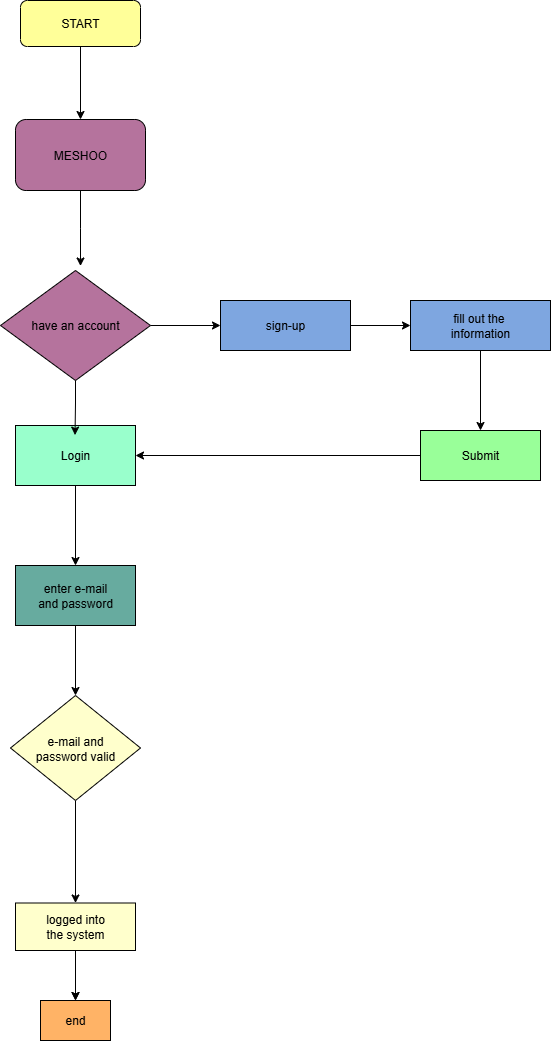

The diagram above was exported from draw.io. Its source (the exported page's mxGraphModel, read from the mxfile embedded in the PNG):
<mxGraphModel dx="943" dy="535" grid="1" gridSize="10" guides="1" tooltips="1" connect="1" arrows="1" fold="1" page="1" pageScale="1" pageWidth="850" pageHeight="1100" math="0" shadow="0">
  <root>
    <mxCell id="0" />
    <mxCell id="1" parent="0" />
    <mxCell id="IXs0gFd7cF5aWTBWcWJn-10" value="" style="edgeStyle=orthogonalEdgeStyle;rounded=0;orthogonalLoop=1;jettySize=auto;html=1;" edge="1" parent="1" source="IXs0gFd7cF5aWTBWcWJn-8" target="IXs0gFd7cF5aWTBWcWJn-9">
      <mxGeometry relative="1" as="geometry" />
    </mxCell>
    <mxCell id="IXs0gFd7cF5aWTBWcWJn-8" value="START" style="rounded=1;whiteSpace=wrap;html=1;fillColor=#FFFF99;" vertex="1" parent="1">
      <mxGeometry x="320" y="30" width="120" height="46" as="geometry" />
    </mxCell>
    <mxCell id="IXs0gFd7cF5aWTBWcWJn-12" value="" style="edgeStyle=orthogonalEdgeStyle;rounded=0;orthogonalLoop=1;jettySize=auto;html=1;" edge="1" parent="1" source="IXs0gFd7cF5aWTBWcWJn-9">
      <mxGeometry relative="1" as="geometry">
        <mxPoint x="380" y="295.5000000000001" as="targetPoint" />
      </mxGeometry>
    </mxCell>
    <mxCell id="IXs0gFd7cF5aWTBWcWJn-9" value="MESHOO" style="rounded=1;whiteSpace=wrap;html=1;fillColor=#B5739D;" vertex="1" parent="1">
      <mxGeometry x="315" y="149" width="130" height="71" as="geometry" />
    </mxCell>
    <mxCell id="IXs0gFd7cF5aWTBWcWJn-17" value="" style="edgeStyle=orthogonalEdgeStyle;rounded=0;orthogonalLoop=1;jettySize=auto;html=1;" edge="1" parent="1" source="IXs0gFd7cF5aWTBWcWJn-15" target="IXs0gFd7cF5aWTBWcWJn-16">
      <mxGeometry relative="1" as="geometry" />
    </mxCell>
    <mxCell id="IXs0gFd7cF5aWTBWcWJn-15" value="have an account" style="rhombus;whiteSpace=wrap;html=1;fillColor=#B5739D;" vertex="1" parent="1">
      <mxGeometry x="300" y="300" width="150" height="110" as="geometry" />
    </mxCell>
    <mxCell id="IXs0gFd7cF5aWTBWcWJn-19" value="" style="edgeStyle=orthogonalEdgeStyle;rounded=0;orthogonalLoop=1;jettySize=auto;html=1;" edge="1" parent="1" source="IXs0gFd7cF5aWTBWcWJn-16" target="IXs0gFd7cF5aWTBWcWJn-18">
      <mxGeometry relative="1" as="geometry" />
    </mxCell>
    <mxCell id="IXs0gFd7cF5aWTBWcWJn-16" value="sign-up" style="whiteSpace=wrap;html=1;fillColor=#7EA6E0;" vertex="1" parent="1">
      <mxGeometry x="520" y="330" width="130" height="50" as="geometry" />
    </mxCell>
    <mxCell id="IXs0gFd7cF5aWTBWcWJn-21" value="" style="edgeStyle=orthogonalEdgeStyle;rounded=0;orthogonalLoop=1;jettySize=auto;html=1;" edge="1" parent="1" source="IXs0gFd7cF5aWTBWcWJn-18" target="IXs0gFd7cF5aWTBWcWJn-20">
      <mxGeometry relative="1" as="geometry" />
    </mxCell>
    <mxCell id="IXs0gFd7cF5aWTBWcWJn-18" value="fill out the&amp;nbsp;&lt;div&gt;information&lt;/div&gt;" style="whiteSpace=wrap;html=1;fillColor=#7EA6E0;" vertex="1" parent="1">
      <mxGeometry x="710" y="330" width="140" height="50" as="geometry" />
    </mxCell>
    <mxCell id="IXs0gFd7cF5aWTBWcWJn-23" value="" style="edgeStyle=orthogonalEdgeStyle;rounded=0;orthogonalLoop=1;jettySize=auto;html=1;" edge="1" parent="1" source="IXs0gFd7cF5aWTBWcWJn-20" target="IXs0gFd7cF5aWTBWcWJn-22">
      <mxGeometry relative="1" as="geometry" />
    </mxCell>
    <mxCell id="IXs0gFd7cF5aWTBWcWJn-20" value="Submit" style="whiteSpace=wrap;html=1;fillColor=#99FF99;" vertex="1" parent="1">
      <mxGeometry x="720" y="460" width="120" height="50" as="geometry" />
    </mxCell>
    <mxCell id="IXs0gFd7cF5aWTBWcWJn-25" value="" style="edgeStyle=orthogonalEdgeStyle;rounded=0;orthogonalLoop=1;jettySize=auto;html=1;" edge="1" parent="1" source="IXs0gFd7cF5aWTBWcWJn-22" target="IXs0gFd7cF5aWTBWcWJn-24">
      <mxGeometry relative="1" as="geometry" />
    </mxCell>
    <mxCell id="IXs0gFd7cF5aWTBWcWJn-22" value="Login" style="whiteSpace=wrap;html=1;fillColor=#99FFCC;" vertex="1" parent="1">
      <mxGeometry x="315" y="455" width="120" height="60" as="geometry" />
    </mxCell>
    <mxCell id="IXs0gFd7cF5aWTBWcWJn-28" value="" style="edgeStyle=orthogonalEdgeStyle;rounded=0;orthogonalLoop=1;jettySize=auto;html=1;" edge="1" parent="1" source="IXs0gFd7cF5aWTBWcWJn-24" target="IXs0gFd7cF5aWTBWcWJn-27">
      <mxGeometry relative="1" as="geometry" />
    </mxCell>
    <mxCell id="IXs0gFd7cF5aWTBWcWJn-24" value="enter e-mail&lt;div&gt;and password&lt;/div&gt;" style="whiteSpace=wrap;html=1;fillColor=#67AB9F;" vertex="1" parent="1">
      <mxGeometry x="315" y="595" width="120" height="60" as="geometry" />
    </mxCell>
    <mxCell id="IXs0gFd7cF5aWTBWcWJn-26" style="edgeStyle=orthogonalEdgeStyle;rounded=0;orthogonalLoop=1;jettySize=auto;html=1;exitX=0.5;exitY=1;exitDx=0;exitDy=0;entryX=0.496;entryY=0.16;entryDx=0;entryDy=0;entryPerimeter=0;" edge="1" parent="1" source="IXs0gFd7cF5aWTBWcWJn-15" target="IXs0gFd7cF5aWTBWcWJn-22">
      <mxGeometry relative="1" as="geometry" />
    </mxCell>
    <mxCell id="IXs0gFd7cF5aWTBWcWJn-30" value="" style="edgeStyle=orthogonalEdgeStyle;rounded=0;orthogonalLoop=1;jettySize=auto;html=1;" edge="1" parent="1" source="IXs0gFd7cF5aWTBWcWJn-27" target="IXs0gFd7cF5aWTBWcWJn-29">
      <mxGeometry relative="1" as="geometry" />
    </mxCell>
    <mxCell id="IXs0gFd7cF5aWTBWcWJn-27" value="e-mail and&lt;div&gt;password valid&lt;/div&gt;" style="rhombus;whiteSpace=wrap;html=1;fillColor=#FFFFCC;" vertex="1" parent="1">
      <mxGeometry x="310" y="725" width="130" height="105" as="geometry" />
    </mxCell>
    <mxCell id="IXs0gFd7cF5aWTBWcWJn-32" value="" style="edgeStyle=orthogonalEdgeStyle;rounded=0;orthogonalLoop=1;jettySize=auto;html=1;" edge="1" parent="1" source="IXs0gFd7cF5aWTBWcWJn-29" target="IXs0gFd7cF5aWTBWcWJn-31">
      <mxGeometry relative="1" as="geometry" />
    </mxCell>
    <mxCell id="IXs0gFd7cF5aWTBWcWJn-33" value="" style="edgeStyle=orthogonalEdgeStyle;rounded=0;orthogonalLoop=1;jettySize=auto;html=1;" edge="1" parent="1" source="IXs0gFd7cF5aWTBWcWJn-29" target="IXs0gFd7cF5aWTBWcWJn-31">
      <mxGeometry relative="1" as="geometry" />
    </mxCell>
    <mxCell id="IXs0gFd7cF5aWTBWcWJn-29" value="logged into&lt;div&gt;the system&lt;/div&gt;" style="whiteSpace=wrap;html=1;fillColor=#FFFFCC;" vertex="1" parent="1">
      <mxGeometry x="315" y="932.5" width="120" height="47.5" as="geometry" />
    </mxCell>
    <mxCell id="IXs0gFd7cF5aWTBWcWJn-31" value="end" style="whiteSpace=wrap;html=1;fillColor=#FFB366;" vertex="1" parent="1">
      <mxGeometry x="340" y="1030" width="70" height="40" as="geometry" />
    </mxCell>
  </root>
</mxGraphModel>